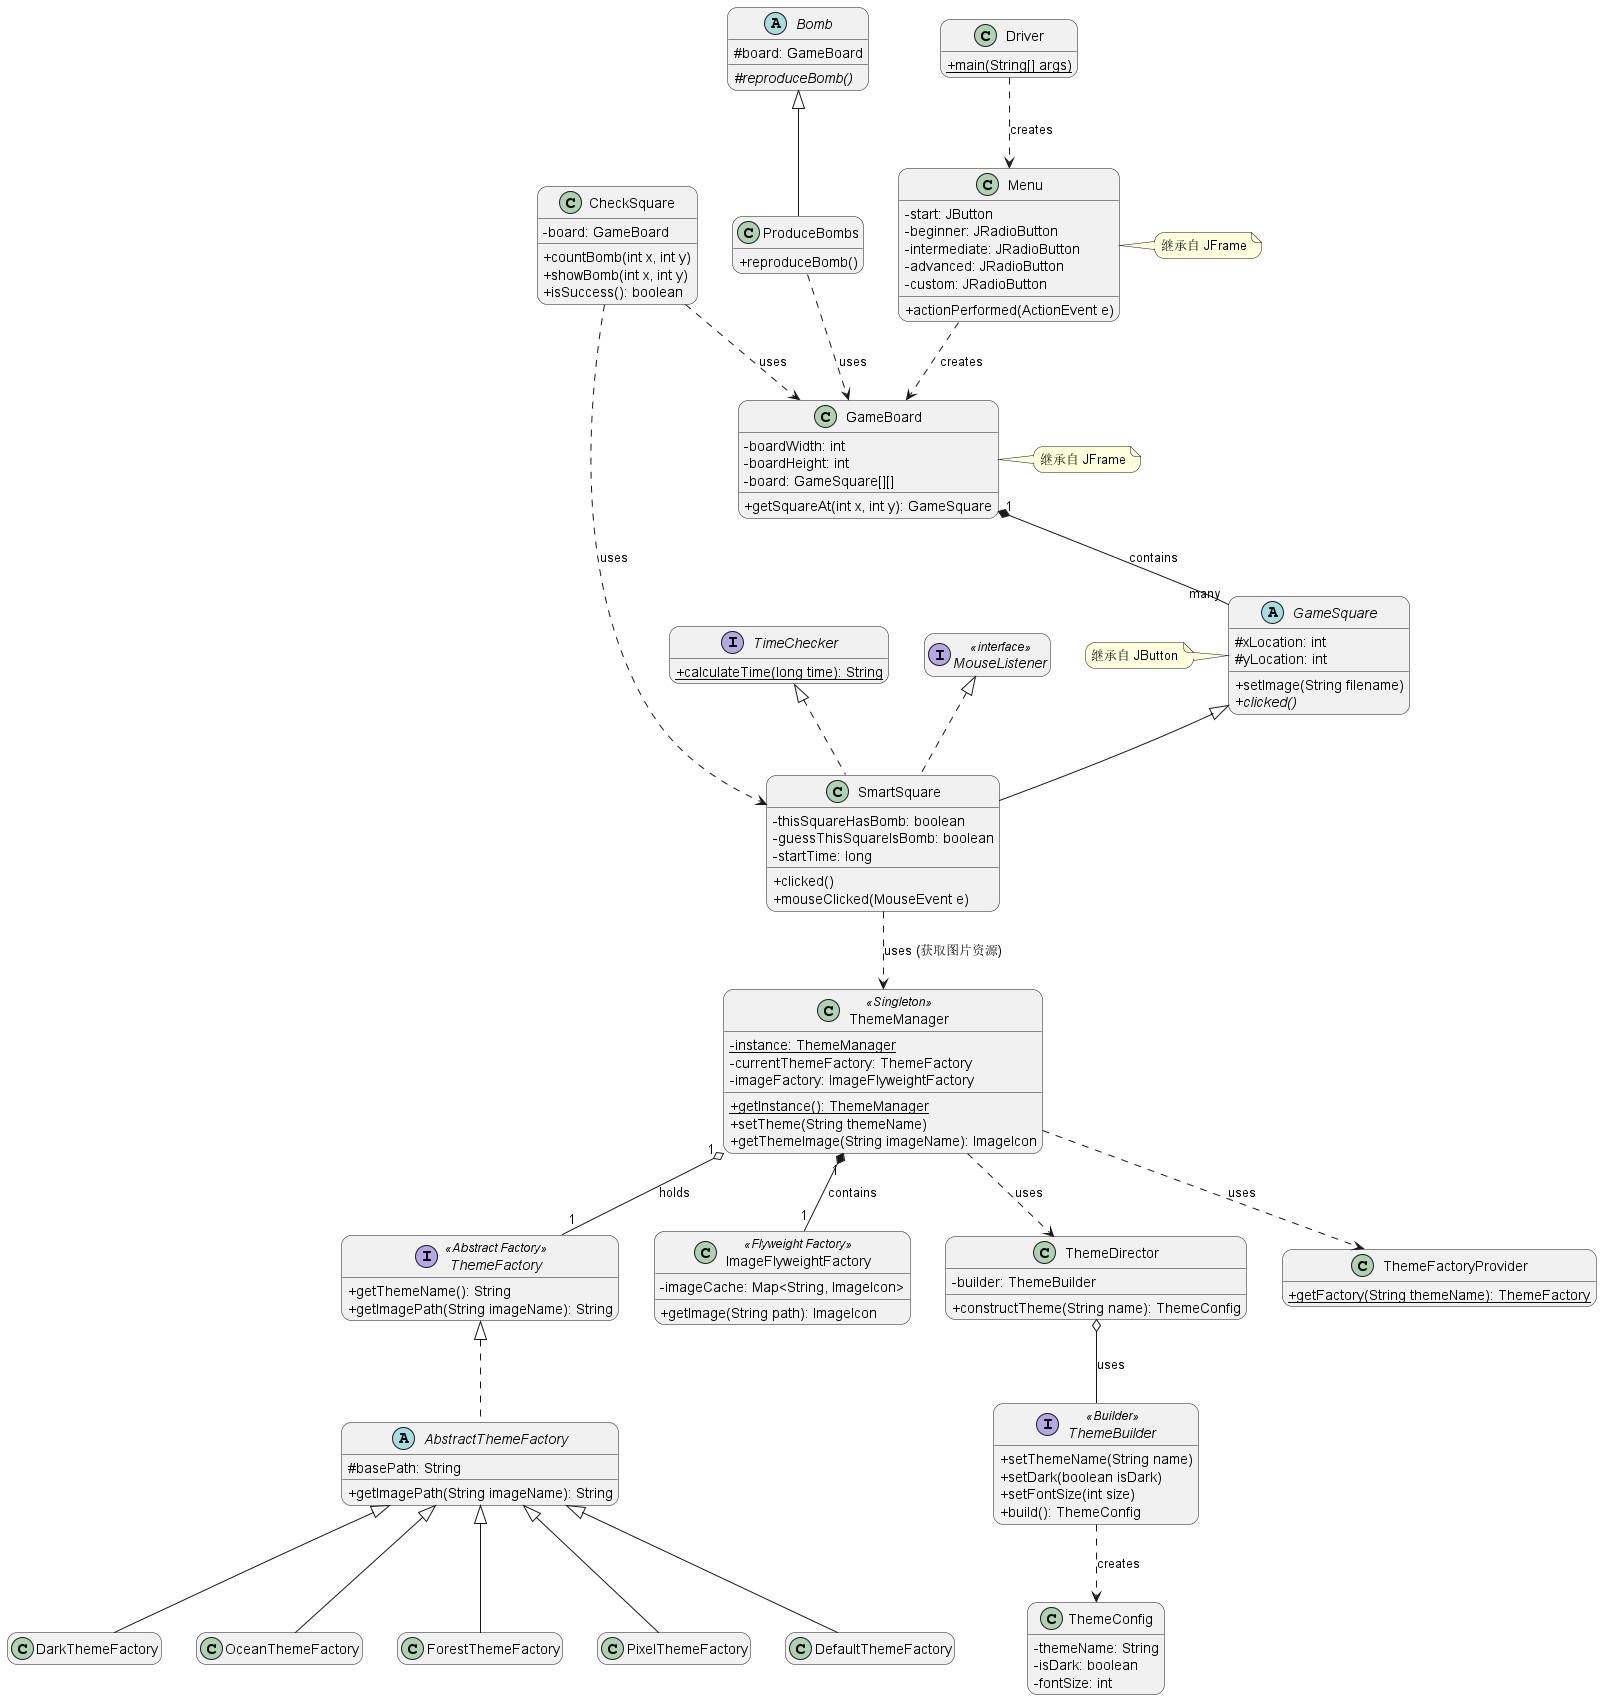

The diagram above was rendered by PlantUML. Its source (embedded in the PNG):
@startuml
' 设置图表样式
skinparam classAttributeIconSize 0
skinparam roundcorner 20
hide empty members

class Driver {
    + {static} main(String[] args)
}

class Menu {
    - start: JButton
    - beginner: JRadioButton
    - intermediate: JRadioButton
    - advanced: JRadioButton
    - custom: JRadioButton
    + actionPerformed(ActionEvent e)
}
note right of Menu : 继承自 JFrame

class GameBoard {
    - boardWidth: int
    - boardHeight: int
    - board: GameSquare[][]
    + getSquareAt(int x, int y): GameSquare
}
note right of GameBoard : 继承自 JFrame

abstract class GameSquare {
    # xLocation: int
    # yLocation: int
    + setImage(String filename)
    + {abstract} clicked()
}
note left of GameSquare : 继承自 JButton

class SmartSquare {
    - thisSquareHasBomb: boolean
    - guessThisSquareIsBomb: boolean
    - startTime: long
    + clicked()
    + mouseClicked(MouseEvent e)
}

class CheckSquare {
    - board: GameBoard
    + countBomb(int x, int y)
    + showBomb(int x, int y)
    + isSuccess(): boolean
}

class ProduceBombs {
    + reproduceBomb()
}

abstract class Bomb {
    # board: GameBoard
    # {abstract} reproduceBomb()
}

interface TimeChecker {
    + {static} calculateTime(long time): String
}

interface MouseListener <<interface>>

' --- 主题系统 (Theme System) ---

class ThemeManager <<Singleton>> {
    - {static} instance: ThemeManager
    - currentThemeFactory: ThemeFactory
    - imageFactory: ImageFlyweightFactory
    + {static} getInstance(): ThemeManager
    + setTheme(String themeName)
    + getThemeImage(String imageName): ImageIcon
}

interface ThemeFactory <<Abstract Factory>> {
    + getThemeName(): String
    + getImagePath(String imageName): String
}

abstract class AbstractThemeFactory {
    # basePath: String
    + getImagePath(String imageName): String
}

class DefaultThemeFactory
class DarkThemeFactory
class OceanThemeFactory
class ForestThemeFactory
class PixelThemeFactory

class ImageFlyweightFactory <<Flyweight Factory>> {
    - imageCache: Map<String, ImageIcon>
    + getImage(String path): ImageIcon
}

class ThemeConfig {
    - themeName: String
    - isDark: boolean
    - fontSize: int
}

interface ThemeBuilder <<Builder>> {
    + setThemeName(String name)
    + setDark(boolean isDark)
    + setFontSize(int size)
    + build(): ThemeConfig
}

class ThemeDirector {
    - builder: ThemeBuilder
    + constructTheme(String name): ThemeConfig
}

class ThemeFactoryProvider {
    + {static} getFactory(String themeName): ThemeFactory
}

' --- 关系定义 ---

' 继承与实现
GameSquare <|-- SmartSquare
Bomb <|-- ProduceBombs
TimeChecker <|.. SmartSquare
MouseListener <|.. SmartSquare

' 主题系统继承关系
ThemeFactory <|.. AbstractThemeFactory
AbstractThemeFactory <|-- DefaultThemeFactory
AbstractThemeFactory <|-- DarkThemeFactory
AbstractThemeFactory <|-- OceanThemeFactory
AbstractThemeFactory <|-- ForestThemeFactory
AbstractThemeFactory <|-- PixelThemeFactory

' 依赖与组合
Driver ..> Menu : creates
Menu ..> GameBoard : creates
GameBoard "1" *-- "many" GameSquare : contains
ProduceBombs ..> GameBoard : uses
CheckSquare ..> GameBoard : uses
CheckSquare ..> SmartSquare : uses

' 主题系统关联关系
ThemeManager "1" o-- "1" ThemeFactory : holds
ThemeManager "1" *-- "1" ImageFlyweightFactory : contains
ThemeManager ..> ThemeFactoryProvider : uses
ThemeManager ..> ThemeDirector : uses
ThemeDirector o-- ThemeBuilder : uses
ThemeBuilder ..> ThemeConfig : creates

' 核心系统与主题系统的集成
SmartSquare ..> ThemeManager : uses (获取图片资源)

@enduml